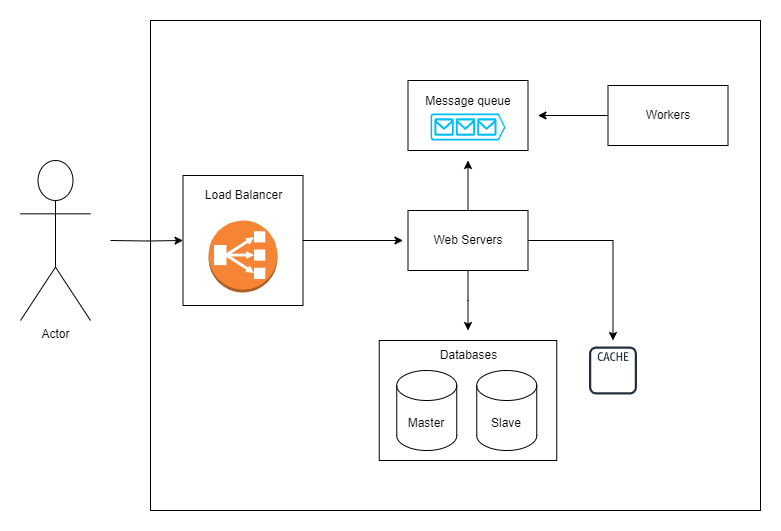

The diagram above was exported from draw.io. Its source (the exported page's mxGraphModel, read from the mxfile embedded in the PNG):
<mxGraphModel dx="2273" dy="766" grid="1" gridSize="10" guides="1" tooltips="1" connect="1" arrows="1" fold="1" page="1" pageScale="1" pageWidth="850" pageHeight="1100" math="0" shadow="0">
  <root>
    <mxCell id="0" />
    <mxCell id="1" parent="0" />
    <mxCell id="RZOrI8jhqU8KOT61lWDT-33" value="" style="rounded=0;whiteSpace=wrap;html=1;" vertex="1" parent="1">
      <mxGeometry x="200" y="150" width="610" height="490" as="geometry" />
    </mxCell>
    <mxCell id="RZOrI8jhqU8KOT61lWDT-27" value="" style="rounded=0;whiteSpace=wrap;html=1;" vertex="1" parent="1">
      <mxGeometry x="428.75" y="470" width="177.5" height="120" as="geometry" />
    </mxCell>
    <mxCell id="RZOrI8jhqU8KOT61lWDT-21" style="edgeStyle=orthogonalEdgeStyle;rounded=0;orthogonalLoop=1;jettySize=auto;html=1;" edge="1" parent="1" source="RZOrI8jhqU8KOT61lWDT-20">
      <mxGeometry relative="1" as="geometry">
        <mxPoint x="452.5" y="370" as="targetPoint" />
      </mxGeometry>
    </mxCell>
    <mxCell id="RZOrI8jhqU8KOT61lWDT-20" value="" style="rounded=0;whiteSpace=wrap;html=1;" vertex="1" parent="1">
      <mxGeometry x="232.5" y="305" width="120" height="130" as="geometry" />
    </mxCell>
    <mxCell id="RZOrI8jhqU8KOT61lWDT-23" style="edgeStyle=orthogonalEdgeStyle;rounded=0;orthogonalLoop=1;jettySize=auto;html=1;entryX=0;entryY=0.5;entryDx=0;entryDy=0;" edge="1" parent="1" target="RZOrI8jhqU8KOT61lWDT-20">
      <mxGeometry relative="1" as="geometry">
        <mxPoint x="190" y="370" as="targetPoint" />
        <mxPoint x="160" y="370" as="sourcePoint" />
      </mxGeometry>
    </mxCell>
    <mxCell id="RZOrI8jhqU8KOT61lWDT-2" value="Actor" style="shape=umlActor;verticalLabelPosition=bottom;verticalAlign=top;html=1;outlineConnect=0;" vertex="1" parent="1">
      <mxGeometry x="70" y="290" width="70" height="160" as="geometry" />
    </mxCell>
    <mxCell id="RZOrI8jhqU8KOT61lWDT-13" style="edgeStyle=orthogonalEdgeStyle;rounded=0;orthogonalLoop=1;jettySize=auto;html=1;" edge="1" parent="1" source="RZOrI8jhqU8KOT61lWDT-6">
      <mxGeometry relative="1" as="geometry">
        <mxPoint x="517.5" y="290" as="targetPoint" />
      </mxGeometry>
    </mxCell>
    <mxCell id="RZOrI8jhqU8KOT61lWDT-29" style="edgeStyle=orthogonalEdgeStyle;rounded=0;orthogonalLoop=1;jettySize=auto;html=1;" edge="1" parent="1" source="RZOrI8jhqU8KOT61lWDT-6">
      <mxGeometry relative="1" as="geometry">
        <mxPoint x="517.5" y="460" as="targetPoint" />
      </mxGeometry>
    </mxCell>
    <mxCell id="RZOrI8jhqU8KOT61lWDT-31" style="edgeStyle=orthogonalEdgeStyle;rounded=0;orthogonalLoop=1;jettySize=auto;html=1;" edge="1" parent="1" source="RZOrI8jhqU8KOT61lWDT-6" target="RZOrI8jhqU8KOT61lWDT-30">
      <mxGeometry relative="1" as="geometry">
        <mxPoint x="662.5" y="450" as="targetPoint" />
      </mxGeometry>
    </mxCell>
    <mxCell id="RZOrI8jhqU8KOT61lWDT-6" value="Web Servers" style="rounded=0;whiteSpace=wrap;html=1;" vertex="1" parent="1">
      <mxGeometry x="457.5" y="340" width="120" height="60" as="geometry" />
    </mxCell>
    <mxCell id="RZOrI8jhqU8KOT61lWDT-14" style="edgeStyle=orthogonalEdgeStyle;rounded=0;orthogonalLoop=1;jettySize=auto;html=1;" edge="1" parent="1" source="RZOrI8jhqU8KOT61lWDT-7">
      <mxGeometry relative="1" as="geometry">
        <mxPoint x="587.5" y="245" as="targetPoint" />
      </mxGeometry>
    </mxCell>
    <mxCell id="RZOrI8jhqU8KOT61lWDT-7" value="Workers" style="rounded=0;whiteSpace=wrap;html=1;" vertex="1" parent="1">
      <mxGeometry x="657.5" y="215" width="120" height="60" as="geometry" />
    </mxCell>
    <mxCell id="RZOrI8jhqU8KOT61lWDT-11" value="&lt;div style=&quot;text-align: justify;&quot;&gt;&lt;span style=&quot;background-color: initial;&quot;&gt;Message queue&lt;/span&gt;&lt;/div&gt;&lt;div style=&quot;text-align: justify;&quot;&gt;&lt;span style=&quot;background-color: initial;&quot;&gt;&lt;br&gt;&lt;/span&gt;&lt;/div&gt;&lt;div style=&quot;text-align: justify;&quot;&gt;&lt;br&gt;&lt;/div&gt;" style="rounded=0;whiteSpace=wrap;html=1;align=center;" vertex="1" parent="1">
      <mxGeometry x="457.5" y="210" width="120" height="70" as="geometry" />
    </mxCell>
    <mxCell id="RZOrI8jhqU8KOT61lWDT-12" value="" style="verticalLabelPosition=bottom;html=1;verticalAlign=top;align=center;strokeColor=none;fillColor=#00BEF2;shape=mxgraph.azure.queue_generic;pointerEvents=1;" vertex="1" parent="1">
      <mxGeometry x="480" y="243" width="75" height="27" as="geometry" />
    </mxCell>
    <mxCell id="RZOrI8jhqU8KOT61lWDT-18" value="" style="outlineConnect=0;dashed=0;verticalLabelPosition=bottom;verticalAlign=top;align=center;html=1;shape=mxgraph.aws3.classic_load_balancer;fillColor=#F58534;gradientColor=none;" vertex="1" parent="1">
      <mxGeometry x="258" y="350" width="69" height="72" as="geometry" />
    </mxCell>
    <mxCell id="RZOrI8jhqU8KOT61lWDT-19" value="Load Balancer" style="text;html=1;align=center;verticalAlign=middle;resizable=0;points=[];autosize=1;strokeColor=none;fillColor=none;" vertex="1" parent="1">
      <mxGeometry x="242.5" y="310" width="100" height="30" as="geometry" />
    </mxCell>
    <mxCell id="RZOrI8jhqU8KOT61lWDT-25" value="Master" style="shape=cylinder3;whiteSpace=wrap;html=1;boundedLbl=1;backgroundOutline=1;size=15;" vertex="1" parent="1">
      <mxGeometry x="446.25" y="500" width="60" height="80" as="geometry" />
    </mxCell>
    <mxCell id="RZOrI8jhqU8KOT61lWDT-26" value="Slave" style="shape=cylinder3;whiteSpace=wrap;html=1;boundedLbl=1;backgroundOutline=1;size=15;" vertex="1" parent="1">
      <mxGeometry x="526.25" y="500" width="60" height="80" as="geometry" />
    </mxCell>
    <mxCell id="RZOrI8jhqU8KOT61lWDT-28" value="Databases&lt;br&gt;" style="text;html=1;align=center;verticalAlign=middle;resizable=0;points=[];autosize=1;strokeColor=none;fillColor=none;" vertex="1" parent="1">
      <mxGeometry x="477.5" y="470" width="80" height="30" as="geometry" />
    </mxCell>
    <mxCell id="RZOrI8jhqU8KOT61lWDT-30" value="" style="sketch=0;outlineConnect=0;fontColor=#232F3E;gradientColor=none;strokeColor=#232F3E;fillColor=#ffffff;dashed=0;verticalLabelPosition=bottom;verticalAlign=top;align=center;html=1;fontSize=12;fontStyle=0;aspect=fixed;shape=mxgraph.aws4.resourceIcon;resIcon=mxgraph.aws4.cache_node;" vertex="1" parent="1">
      <mxGeometry x="632.5" y="470" width="60" height="60" as="geometry" />
    </mxCell>
  </root>
</mxGraphModel>